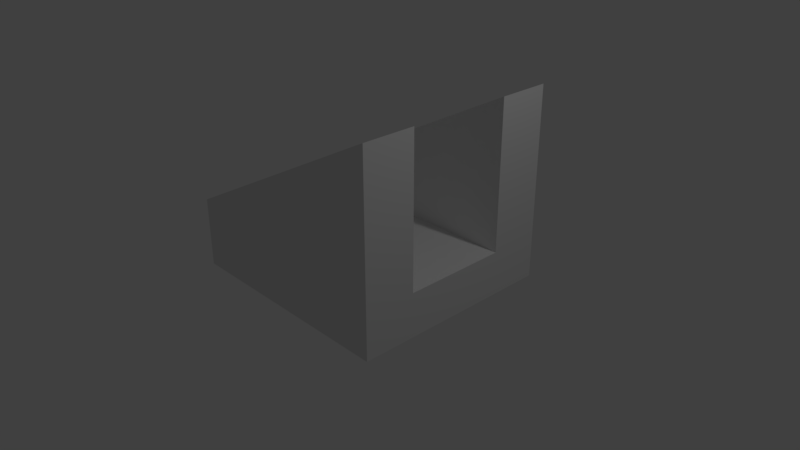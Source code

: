 # Source: 20.20.blend  (saved by Blender 2.79.0; exported with 4.5.12 LTS)
import bpy
from mathutils import Matrix  # noqa: F401  (used for matrix-valued properties, if any)

bpy.ops.wm.read_factory_settings(use_empty=True)
scene = bpy.context.scene
scene.name = 'Scene'

# ---- collections
col_collection_1 = bpy.data.collections.new('Collection 1'); scene.collection.children.link(col_collection_1)

# ---- materials (node trees are filled in below, after node groups)
mat_material = bpy.data.materials.new('Material')
mat_material.alpha_threshold = 0.0
mat_material.use_transparent_shadow = False
mat_material.roughness = 0.5
mat_material.line_color = (0.0, 0.0, 0.0, 1.0)

# ---- material node trees

# ---- world
world_world = bpy.data.worlds.new('World'); scene.world = world_world
world_world.color = (0.05088, 0.05088, 0.05088)
world_world.use_sun_shadow = False
world_world.sun_shadow_jitter_overblur = 0.0
world_world.cycles.sampling_method = 'MANUAL'

# ---- cameras
cam_camera = bpy.data.cameras.new('Camera')
cam_camera.clip_end = 100.0
cam_camera.lens = 35.0
cam_camera.sensor_width = 32.0
cam_camera.sensor_height = 18.0
cam_camera.ortho_scale = 7.314
cam_camera.dof.focus_distance = 0.0
cam_camera.dof.aperture_fstop = 128.0

# ---- lights
light_lamp = bpy.data.lights.new('Lamp', 'POINT')
light_lamp.transmission_factor = 0.0
light_lamp.cutoff_distance = 30.0
light_lamp.energy = 100.0
light_lamp.shadow_buffer_clip_start = 1.001
light_lamp.shadow_soft_size = 0.1
light_lamp.shadow_maximum_resolution = 0.006
light_lamp.use_absolute_resolution = True

# ---- meshes
me_cube = bpy.data.meshes.new('Cube')
me_cube.from_pydata([(1.0, 1.0, -1.0), (1.0, -1.0, -1.0), (-1.0, -1.0, -1.0), (-1.0, 1.0, -1.0), (1.0, 1.0, 1.0), (1.0, -1.0, 1.0), (-1.0, -1.0, 1.0), (-1.0, 1.0, 1.0), (1.0, -5.96e-08, -1.0), (-1.0, 2.98e-07, -1.0), (1.0, -5.364e-07, 1.0), (-1.0, 1.788e-07, 1.0), (1.0, -0.5, -1.0), (1.0, -0.5, 1.0), (-1.0, -0.5, -1.0), (-1.0, -0.5, 1.0), (-1.0, 0.5, -1.0), (-1.0, 0.5, 1.0), (1.0, 0.5, -1.0), (1.0, 0.5, 1.0), (1.0, 1.0, 2.088), (1.0, -1.0, 2.088), (-1.0, -1.0, 2.088), (-1.0, 1.0, 2.088), (1.0, -0.5, 2.088), (-1.0, -0.5, 2.088), (-1.0, 0.5, 2.088), (1.0, 0.5, 2.088), (1.0, 1.0, 7.671), (1.0, -1.0, 7.671), (-1.0, -1.0, 2.155), (-1.0, 1.0, 2.155), (1.0, -0.5, 7.671), (-1.0, -0.5, 2.155), (-1.0, 0.5, 2.155), (1.0, 0.5, 7.671)], [], [(12, 1, 2, 14), (5, 13, 24, 21), (12, 13, 5, 1), (1, 5, 6, 2), (16, 17, 7, 3), (4, 0, 3, 7), (14, 15, 11, 9), (18, 19, 10, 8), (19, 17, 11, 10), (18, 8, 9, 16), (2, 6, 15, 14), (8, 10, 13, 12), (10, 11, 15, 13), (8, 12, 14, 9), (0, 18, 16, 3), (6, 5, 21, 22), (0, 4, 19, 18), (9, 11, 17, 16), (24, 25, 33, 32), (26, 27, 35, 34), (13, 15, 25, 24), (17, 19, 27, 26), (7, 17, 26, 23), (19, 4, 20, 27), (4, 7, 23, 20), (15, 6, 22, 25), (32, 33, 30, 29), (28, 31, 34, 35), (23, 26, 34, 31), (20, 23, 31, 28), (27, 20, 28, 35), (25, 22, 30, 33), (22, 21, 29, 30), (21, 24, 32, 29)])
me_cube.materials.append(mat_material)
me_cube.use_remesh_preserve_volume = False
me_cube.use_remesh_preserve_attributes = False
me_cube.use_mirror_vertex_groups = False
me_cube.update()

# ---- objects
ob_cube = bpy.data.objects.new('Cube', me_cube)
ob_lamp = bpy.data.objects.new('Lamp', light_lamp)
ob_camera = bpy.data.objects.new('Camera', cam_camera)

# ---- transforms, parenting, visibility, modifiers, constraints
ob_cube.location = (0.0, 0.0, 0.06475)
ob_cube.scale = (1.521, 1.382, 0.2929)
ob_cube.lock_rotations_4d = False
ob_cube.empty_display_type = 'ARROWS'
ob_cube.lineart.crease_threshold = 0.0
ob_lamp.location = (4.076, 1.005, 5.904)
ob_lamp.rotation_euler = (0.6503, 0.05522, 1.866)
ob_lamp.lock_rotations_4d = False
ob_lamp.empty_display_type = 'ARROWS'
ob_lamp.color = (0.0, 0.0, 0.0, 0.0)
ob_lamp.lineart.crease_threshold = 0.0
ob_camera.location = (7.481, -6.508, 5.344)
ob_camera.rotation_euler = (1.109, 0.0, 0.8149)
ob_camera.lock_rotations_4d = False
ob_camera.empty_display_type = 'ARROWS'
ob_camera.color = (0.0, 0.0, 0.0, 0.0)
ob_camera.display_type = 'WIRE'
ob_camera.lineart.crease_threshold = 0.0

# ---- collection membership
col_collection_1.objects.link(ob_cube)
col_collection_1.objects.link(ob_lamp)
col_collection_1.objects.link(ob_camera)

# ---- scene / render settings (as saved in the file)
scene.camera = ob_camera
scene.frame_start = 1; scene.frame_end = 250; scene.frame_set(1)
scene.render.engine = 'BLENDER_EEVEE_NEXT'
scene.render.resolution_percentage = 50
scene.render.dither_intensity = 0.0
scene.cycles.use_denoising = False
scene.cycles.samples = 128
scene.cycles.sampling_pattern = 'TABULATED_SOBOL'
scene.cycles.use_adaptive_sampling = False
scene.cycles.use_light_tree = False
scene.cycles.blur_glossy = 0.0
scene.cycles.sample_clamp_indirect = 0.0
scene.view_settings.view_transform = 'Standard'
bpy.context.view_layer.update()
